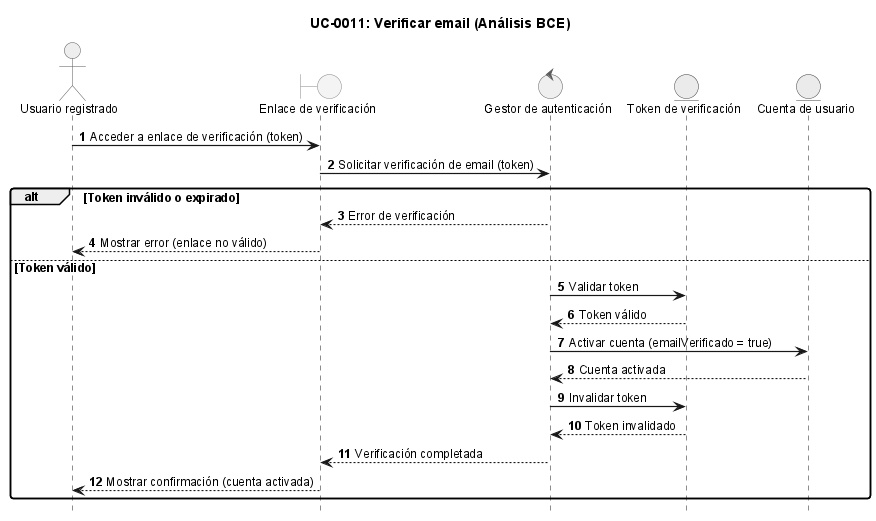

The diagram above was rendered by PlantUML. Its source (embedded in the PNG):
@startuml
!include ../_sequence-style.puml

title UC-0011: Verificar email (Análisis BCE)

actor "Usuario registrado" as user
boundary "Enlace de verificación" as ui
control "Gestor de autenticación" as ctrl
entity "Token de verificación" as token
entity "Cuenta de usuario" as account

user -> ui: Acceder a enlace de verificación (token)
ui -> ctrl: Solicitar verificación de email (token)

alt Token inválido o expirado
    ctrl --> ui: Error de verificación
    ui --> user: Mostrar error (enlace no válido)
else Token válido
    ctrl -> token: Validar token
    token --> ctrl: Token válido
    ctrl -> account: Activar cuenta (emailVerificado = true)
    account --> ctrl: Cuenta activada
    ctrl -> token: Invalidar token
    token --> ctrl: Token invalidado
    ctrl --> ui: Verificación completada
    ui --> user: Mostrar confirmación (cuenta activada)
end

@enduml